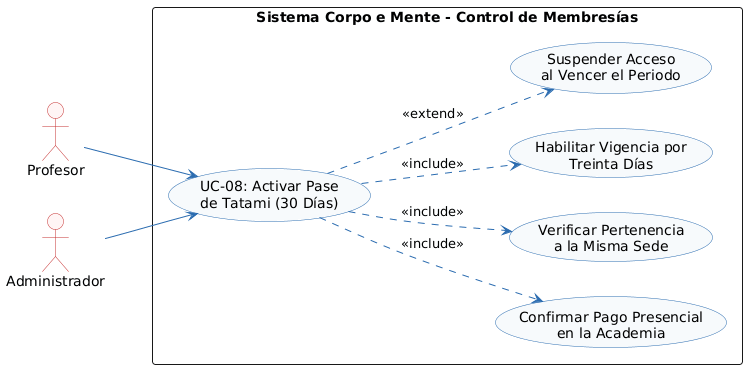

The diagram above was rendered by PlantUML. Its source (embedded in the PNG):
@startuml
left to right direction
skinparam shadowing false
skinparam monochrome false
skinparam defaultFontName Arial
skinparam roundcorner 6
skinparam ArrowColor #2B6CB0
skinparam ActorBorderColor #C53030
skinparam ActorBackgroundColor #FFF5F5
skinparam BoundaryBorderColor #2B6CB0
skinparam BoundaryBackgroundColor #EBF8FF
skinparam ControlBorderColor #2F855A
skinparam ControlBackgroundColor #F0FFF4
skinparam EntityBorderColor #D69E2E
skinparam EntityBackgroundColor #FFFFF0
skinparam UsecaseBorderColor #2B6CB0
skinparam UsecaseBackgroundColor #F7FAFC

actor "Profesor" as PR
actor "Administrador" as AD

rectangle "Sistema Corpo e Mente - Control de Membresías" {
    usecase "UC-08: Activar Pase\nde Tatami (30 Días)" as UC08
    usecase "Confirmar Pago Presencial\nen la Academia" as UC08_Pay
    usecase "Verificar Pertenencia\na la Misma Sede" as UC08_Sede
    usecase "Habilitar Vigencia por\nTreinta Días" as UC08_Act
    usecase "Suspender Acceso\nal Vencer el Periodo" as UC08_Block
}

PR --> UC08
AD --> UC08
UC08 ..> UC08_Pay : <<include>>
UC08 ..> UC08_Sede : <<include>>
UC08 ..> UC08_Act : <<include>>
UC08 ..> UC08_Block : <<extend>>
@enduml